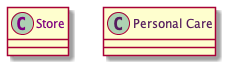

The diagram above was rendered by PlantUML. Its source (embedded in the PNG):
@startuml
'Example: Class Text Color

'Create a class.
'Add text_color.
class Store #text:purple

'Create a class.
'Add text_color.
class "Personal Care" #text:561D5E

@enduml